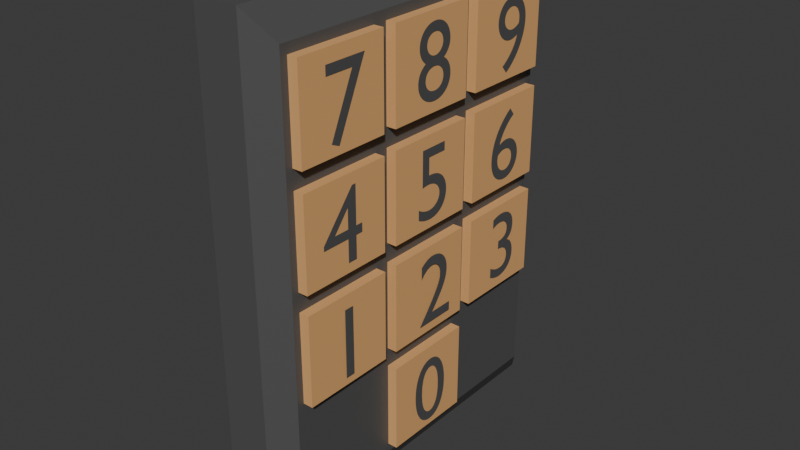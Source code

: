 # Source: code.blend  (saved by Blender 4.2.66; exported with 4.5.12 LTS)
import bpy
from mathutils import Matrix  # noqa: F401  (used for matrix-valued properties, if any)

bpy.ops.wm.read_factory_settings(use_empty=True)
scene = bpy.context.scene
scene.name = 'Scene'

# ---- collections
col_collection = bpy.data.collections.new('Collection'); scene.collection.children.link(col_collection)

# ---- materials (node trees are filled in below, after node groups)
mat_mat_riau = bpy.data.materials.new('Matériau')
mat_mat_riau_001 = bpy.data.materials.new('Matériau.001')

# ---- material node trees
mat_mat_riau.use_nodes = True; mat_mat_riau.node_tree.nodes.clear()
_N = mat_mat_riau.node_tree.nodes; _L = mat_mat_riau.node_tree.links
n0 = _N.new('ShaderNodeBsdfPrincipled'); n0.name = 'BSDF guidée'; n0.location = (10, 300)
n0.inputs[0].default_value = (0.08807, 0.08807, 0.08807, 1.0)
n1 = _N.new('ShaderNodeOutputMaterial'); n1.name = 'Sortie matériau'; n1.location = (300, 300)
_L.new(n0.outputs[0], n1.inputs[0])
n1.is_active_output = True
mat_mat_riau_001.use_nodes = True; mat_mat_riau_001.node_tree.nodes.clear()
_N = mat_mat_riau_001.node_tree.nodes; _L = mat_mat_riau_001.node_tree.links
n0 = _N.new('ShaderNodeBsdfPrincipled'); n0.name = 'BSDF guidée'; n0.location = (10, 300)
n0.inputs[0].default_value = (0.8009, 0.4302, 0.1684, 1.0)
n1 = _N.new('ShaderNodeOutputMaterial'); n1.name = 'Sortie matériau'; n1.location = (300, 300)
_L.new(n0.outputs[0], n1.inputs[0])
n1.is_active_output = True

# ---- world
world_world = bpy.data.worlds.new('World'); scene.world = world_world
world_world.use_nodes = True; world_world.node_tree.nodes.clear()
_N = world_world.node_tree.nodes; _L = world_world.node_tree.links
n0 = _N.new('ShaderNodeOutputWorld'); n0.name = 'World Output'; n0.location = (300, 300)
n1 = _N.new('ShaderNodeBackground'); n1.name = 'Background'; n1.location = (10, 300)
n1.inputs[0].default_value = (0.05088, 0.05088, 0.05088, 1.0)
_L.new(n1.outputs[0], n0.inputs[0])
n0.is_active_output = True
world_world.color = (0.05088, 0.05088, 0.05088)
world_world.sun_shadow_jitter_overblur = 0.0

# ---- meshes
me_cube_001 = bpy.data.meshes.new('Cube.001')
me_cube_001.from_pydata([(-1.0, -1.0, -1.0), (-1.0, -1.0, 1.0), (-1.0, 1.0, -1.0), (-1.0, 1.0, 1.0), (1.759, -0.8779, -0.8779), (1.759, -0.8779, 0.8779), (1.759, 0.8779, -0.8779), (1.759, 0.8779, 0.8779), (1.0, 1.0, 1.0), (1.0, 1.0, -1.0), (1.0, -1.0, -1.0), (1.0, -1.0, 1.0), (-1.0, -1.0, -0.5), (-1.0, -1.0, 0.0), (-1.0, -1.0, 0.5), (-1.0, 1.0, 0.5), (-1.0, 1.0, 0.0), (-1.0, 1.0, -0.5), (1.0, 1.0, 0.5), (1.0, 1.0, 0.0), (1.0, 1.0, -0.5), (1.0, -1.0, 0.5), (1.0, -1.0, 0.0), (1.0, -1.0, -0.5), (1.759, 0.8779, 0.439), (1.759, 0.8779, 0.0), (1.759, 0.8779, -0.439), (1.759, -0.8779, 0.439), (1.759, -0.8779, 0.0), (1.759, -0.8779, -0.439), (-1.0, 0.3333, -1.0), (-1.0, -0.3333, -1.0), (-1.0, -0.3333, 1.0), (-1.0, 0.3333, 1.0), (1.0, -0.3333, -1.0), (1.0, 0.3333, -1.0), (1.0, 0.3333, 1.0), (1.0, -0.3333, 1.0), (1.759, -0.2926, -0.8779), (1.759, 0.2926, -0.8779), (1.759, 0.2926, 0.8779), (1.759, -0.2926, 0.8779), (1.759, 0.2926, -0.439), (1.759, -0.2926, -0.439), (1.759, 0.2926, 0.0), (1.759, -0.2926, 0.0), (1.759, 0.2926, 0.439), (1.759, -0.2926, 0.439), (-1.0, -0.3333, -0.5), (-1.0, 0.3333, -0.5), (-1.0, -0.3333, 0.0), (-1.0, 0.3333, 0.0), (-1.0, -0.3333, 0.5), (-1.0, 0.3333, 0.5), (1.759, -0.3311, 0.4774), (1.759, -0.3311, 0.8395), (1.759, -0.8395, 0.8395), (1.759, -0.8395, 0.4774), (1.759, -0.3311, -0.4005), (1.759, -0.3311, -0.03847), (1.759, -0.8395, -0.03847), (1.759, -0.8395, -0.4005), (1.759, -0.3311, 0.03847), (1.759, -0.3311, 0.4005), (1.759, -0.8395, 0.4005), (1.759, -0.8395, 0.03847), (1.759, 0.8395, 0.03847), (1.759, 0.8395, 0.4005), (1.759, 0.3311, 0.4005), (1.759, 0.3311, 0.03847), (1.759, 0.2542, 0.03847), (1.759, 0.2542, 0.4005), (1.759, -0.2542, 0.4005), (1.759, -0.2542, 0.03847), (1.759, 0.8395, -0.4005), (1.759, 0.8395, -0.03847), (1.759, 0.3311, -0.03847), (1.759, 0.3311, -0.4005), (1.759, 0.2542, -0.4005), (1.759, 0.2542, -0.03847), (1.759, -0.2542, -0.03847), (1.759, -0.2542, -0.4005), (1.759, 0.2542, -0.8395), (1.759, 0.2542, -0.4774), (1.759, -0.2542, -0.4774), (1.759, -0.2542, -0.8395), (1.759, 0.8395, 0.4774), (1.759, 0.8395, 0.8395), (1.759, 0.3311, 0.8395), (1.759, 0.3311, 0.4774), (1.759, 0.2542, 0.4774), (1.759, 0.2542, 0.8395), (1.759, -0.2542, 0.8395), (1.759, -0.2542, 0.4774), (2.2, -0.3311, 0.8395), (2.2, -0.3311, 0.4774), (2.2, -0.8395, 0.4774), (2.2, -0.8395, 0.8395), (2.2, -0.3311, -0.03847), (2.2, -0.3311, -0.4005), (2.2, -0.8395, -0.4005), (2.2, -0.8395, -0.03847), (2.2, -0.3311, 0.4005), (2.2, -0.3311, 0.03847), (2.2, -0.8395, 0.03847), (2.2, -0.8395, 0.4005), (2.2, 0.8395, 0.4005), (2.2, 0.8395, 0.03847), (2.2, 0.3311, 0.03847), (2.2, 0.3311, 0.4005), (2.2, 0.2542, 0.4005), (2.2, 0.2542, 0.03847), (2.2, -0.2542, 0.03847), (2.2, -0.2542, 0.4005), (2.2, 0.8395, -0.03847), (2.2, 0.8395, -0.4005), (2.2, 0.3311, -0.4005), (2.2, 0.3311, -0.03847), (2.2, 0.2542, -0.03847), (2.2, 0.2542, -0.4005), (2.2, -0.2542, -0.4005), (2.2, -0.2542, -0.03847), (2.2, 0.2542, -0.4774), (2.2, 0.2542, -0.8395), (2.2, -0.2542, -0.8395), (2.2, -0.2542, -0.4774), (2.2, 0.8395, 0.8395), (2.2, 0.8395, 0.4774), (2.2, 0.3311, 0.4774), (2.2, 0.3311, 0.8395), (2.2, 0.2542, 0.8395), (2.2, 0.2542, 0.4774), (2.2, -0.2542, 0.4774), (2.2, -0.2542, 0.8395)], [], [(53, 33, 3, 15), (15, 3, 8, 18), (88, 89, 128, 129), (21, 11, 1, 14), (31, 34, 10, 0), (37, 32, 1, 11), (26, 6, 9, 20), (38, 4, 10, 34), (40, 7, 8, 36), (27, 5, 11, 21), (4, 29, 23, 10), (29, 28, 22, 23), (28, 27, 21, 22), (7, 24, 18, 8), (24, 25, 19, 18), (25, 26, 20, 19), (10, 23, 12, 0), (23, 22, 13, 12), (22, 21, 14, 13), (38, 43, 29, 4), (74, 75, 114, 115), (67, 68, 109, 106), (2, 17, 20, 9), (17, 16, 19, 20), (16, 15, 18, 19), (30, 49, 17, 2), (49, 51, 16, 17), (51, 53, 15, 16), (13, 14, 52, 50), (50, 52, 53, 51), (12, 13, 50, 48), (48, 50, 51, 49), (0, 12, 48, 31), (31, 48, 49, 30), (87, 88, 129, 126), (69, 66, 107, 108), (89, 86, 127, 128), (60, 61, 100, 101), (6, 26, 42, 39), (80, 81, 120, 121), (5, 41, 37, 11), (41, 40, 36, 37), (6, 39, 35, 9), (39, 38, 34, 35), (8, 3, 33, 36), (36, 33, 32, 37), (2, 9, 35, 30), (30, 35, 34, 31), (66, 67, 106, 107), (86, 87, 126, 127), (14, 1, 32, 52), (52, 32, 33, 53), (47, 41, 55, 54), (41, 5, 56, 55), (5, 27, 57, 56), (27, 47, 54, 57), (43, 45, 59, 58), (45, 28, 60, 59), (28, 29, 61, 60), (29, 43, 58, 61), (45, 47, 63, 62), (47, 27, 64, 63), (27, 28, 65, 64), (28, 45, 62, 65), (25, 24, 67, 66), (24, 46, 68, 67), (46, 44, 69, 68), (44, 25, 66, 69), (44, 46, 71, 70), (46, 47, 72, 71), (47, 45, 73, 72), (45, 44, 70, 73), (26, 25, 75, 74), (25, 44, 76, 75), (44, 42, 77, 76), (42, 26, 74, 77), (42, 44, 79, 78), (44, 45, 80, 79), (45, 43, 81, 80), (43, 42, 78, 81), (39, 42, 83, 82), (42, 43, 84, 83), (43, 38, 85, 84), (38, 39, 82, 85), (24, 7, 87, 86), (7, 40, 88, 87), (40, 46, 89, 88), (46, 24, 86, 89), (46, 40, 91, 90), (40, 41, 92, 91), (41, 47, 93, 92), (47, 46, 90, 93), (95, 94, 97, 96), (99, 98, 101, 100), (103, 102, 105, 104), (107, 106, 109, 108), (111, 110, 113, 112), (115, 114, 117, 116), (119, 118, 121, 120), (123, 122, 125, 124), (127, 126, 129, 128), (131, 130, 133, 132), (54, 55, 94, 95), (68, 69, 108, 109), (77, 74, 115, 116), (57, 54, 95, 96), (75, 76, 117, 114), (55, 56, 97, 94), (82, 83, 122, 123), (62, 63, 102, 103), (76, 77, 116, 117), (56, 57, 96, 97), (85, 82, 123, 124), (65, 62, 103, 104), (83, 84, 125, 122), (63, 64, 105, 102), (90, 91, 130, 131), (70, 71, 110, 111), (84, 85, 124, 125), (64, 65, 104, 105), (93, 90, 131, 132), (73, 70, 111, 112), (91, 92, 133, 130), (71, 72, 113, 110), (78, 79, 118, 119), (92, 93, 132, 133), (58, 59, 98, 99), (72, 73, 112, 113), (81, 78, 119, 120), (61, 58, 99, 100), (79, 80, 121, 118), (59, 60, 101, 98)])
me_cube_001.polygons.foreach_set('material_index', [0, 0, 1, 0, 0, 0, 0, 0, 0, 0, 0, 0, 0, 0, 0, 0, 0, 0, 0, 0, 1, 1, 0, 0, 0, 0, 0, 0, 0, 0, 0, 0, 0, 0, 1, 1, 1, 1, 0, 1, 0, 0, 0, 0, 0, 0, 0, 0, 1, 1, 0, 0, 0, 0, 0, 0, 0, 0, 0, 0, 0, 0, 0, 0, 0, 0, 0, 0, 0, 0, 0, 0, 0, 0, 0, 0, 0, 0, 0, 0, 0, 0, 0, 0, 0, 0, 0, 0, 0, 0, 0, 0, 1, 1, 1, 1, 1, 1, 1, 1, 1, 1, 1, 1, 1, 1, 1, 1, 1, 1, 1, 1, 1, 1, 1, 1, 1, 1, 1, 1, 1, 1, 1, 1, 1, 1, 1, 1, 1, 1, 1, 1])
_uv = me_cube_001.uv_layers.new(name='CarteUV')
_uv.uv.foreach_set('vector', [0.5625, 0.1667, 0.625, 0.1667, 0.625, 0.25, 0.5625, 0.25, 0.5625, 0.25, 0.625, 0.25, 0.625, 0.5, 0.5625, 0.5, 0.6049, 0.5836, 0.5597, 0.5836, 0.5597, 0.5836, 0.6049, 0.5836, 0.5625, 0.75, 0.625, 0.75, 0.625, 1.0, 0.5625, 1.0, 0.125, 0.6667, 0.375, 0.6667, 0.375, 0.75, 0.125, 0.75, 0.625, 0.6667, 0.875, 0.6667, 0.875, 0.75, 0.625, 0.75, 0.4451, 0.5153, 0.3903, 0.5153, 0.375, 0.5, 0.4375, 0.5, 0.3903, 0.6616, 0.3903, 0.7347, 0.375, 0.75, 0.375, 0.6667, 0.6097, 0.5884, 0.6097, 0.5153, 0.625, 0.5, 0.625, 0.5833, 0.5549, 0.7347, 0.6097, 0.7347, 0.625, 0.75, 0.5625, 0.75, 0.3903, 0.7347, 0.4451, 0.7347, 0.4375, 0.75, 0.375, 0.75, 0.4451, 0.7347, 0.5, 0.7347, 0.5, 0.75, 0.4375, 0.75, 0.5, 0.7347, 0.5549, 0.7347, 0.5625, 0.75, 0.5, 0.75, 0.6097, 0.5153, 0.5549, 0.5153, 0.5625, 0.5, 0.625, 0.5, 0.5549, 0.5153, 0.5, 0.5153, 0.5, 0.5, 0.5625, 0.5, 0.5, 0.5153, 0.4451, 0.5153, 0.4375, 0.5, 0.5, 0.5, 0.375, 0.75, 0.4375, 0.75, 0.4375, 1.0, 0.375, 1.0, 0.4375, 0.75, 0.5, 0.75, 0.5, 1.0, 0.4375, 1.0, 0.5, 0.75, 0.5625, 0.75, 0.5625, 1.0, 0.5, 1.0, 0.3903, 0.6616, 0.4451, 0.6616, 0.4451, 0.7347, 0.3903, 0.7347, 0.4499, 0.5201, 0.4952, 0.5201, 0.4952, 0.5201, 0.4499, 0.5201, 0.5501, 0.5201, 0.5501, 0.5836, 0.5501, 0.5836, 0.5501, 0.5201, 0.375, 0.25, 0.4375, 0.25, 0.4375, 0.5, 0.375, 0.5, 0.4375, 0.25, 0.5, 0.25, 0.5, 0.5, 0.4375, 0.5, 0.5, 0.25, 0.5625, 0.25, 0.5625, 0.5, 0.5, 0.5, 0.375, 0.1667, 0.4375, 0.1667, 0.4375, 0.25, 0.375, 0.25, 0.4375, 0.1667, 0.5, 0.1667, 0.5, 0.25, 0.4375, 0.25, 0.5, 0.1667, 0.5625, 0.1667, 0.5625, 0.25, 0.5, 0.25, 0.5, 0.0, 0.5625, 0.0, 0.5625, 0.08333, 0.5, 0.08333, 0.5, 0.08333, 0.5625, 0.08333, 0.5625, 0.1667, 0.5, 0.1667, 0.4375, 0.0, 0.5, 0.0, 0.5, 0.08333, 0.4375, 0.08333, 0.4375, 0.08333, 0.5, 0.08333, 0.5, 0.1667, 0.4375, 0.1667, 0.375, 0.0, 0.4375, 0.0, 0.4375, 0.08333, 0.375, 0.08333, 0.375, 0.08333, 0.4375, 0.08333, 0.4375, 0.1667, 0.375, 0.1667, 0.6049, 0.5201, 0.6049, 0.5836, 0.6049, 0.5836, 0.6049, 0.5201, 0.5048, 0.5836, 0.5048, 0.5201, 0.5048, 0.5201, 0.5048, 0.5836, 0.5597, 0.5836, 0.5597, 0.5201, 0.5597, 0.5201, 0.5597, 0.5836, 0.4952, 0.7299, 0.4499, 0.7299, 0.4499, 0.7299, 0.4952, 0.7299, 0.3903, 0.5153, 0.4451, 0.5153, 0.4451, 0.5884, 0.3903, 0.5884, 0.4952, 0.6568, 0.4499, 0.6568, 0.4499, 0.6568, 0.4952, 0.6568, 0.6097, 0.7347, 0.6097, 0.6616, 0.625, 0.6667, 0.625, 0.75, 0.6097, 0.6616, 0.6097, 0.5884, 0.625, 0.5833, 0.625, 0.6667, 0.3903, 0.5153, 0.3903, 0.5884, 0.375, 0.5833, 0.375, 0.5, 0.3903, 0.5884, 0.3903, 0.6616, 0.375, 0.6667, 0.375, 0.5833, 0.625, 0.5, 0.875, 0.5, 0.875, 0.5833, 0.625, 0.5833, 0.625, 0.5833, 0.875, 0.5833, 0.875, 0.6667, 0.625, 0.6667, 0.125, 0.5, 0.375, 0.5, 0.375, 0.5833, 0.125, 0.5833, 0.125, 0.5833, 0.375, 0.5833, 0.375, 0.6667, 0.125, 0.6667, 0.5048, 0.5201, 0.5501, 0.5201, 0.5501, 0.5201, 0.5048, 0.5201, 0.5597, 0.5201, 0.6049, 0.5201, 0.6049, 0.5201, 0.5597, 0.5201, 0.5625, 0.0, 0.625, 0.0, 0.625, 0.08333, 0.5625, 0.08333, 0.5625, 0.08333, 0.625, 0.08333, 0.625, 0.1667, 0.5625, 0.1667, 0.5549, 0.6616, 0.6097, 0.6616, 0.6049, 0.6664, 0.5597, 0.6664, 0.6097, 0.6616, 0.6097, 0.7347, 0.6049, 0.7299, 0.6049, 0.6664, 0.6097, 0.7347, 0.5549, 0.7347, 0.5597, 0.7299, 0.6049, 0.7299, 0.5549, 0.7347, 0.5549, 0.6616, 0.5597, 0.6664, 0.5597, 0.7299, 0.4451, 0.6616, 0.5, 0.6616, 0.4952, 0.6664, 0.4499, 0.6664, 0.5, 0.6616, 0.5, 0.7347, 0.4952, 0.7299, 0.4952, 0.6664, 0.5, 0.7347, 0.4451, 0.7347, 0.4499, 0.7299, 0.4952, 0.7299, 0.4451, 0.7347, 0.4451, 0.6616, 0.4499, 0.6664, 0.4499, 0.7299, 0.5, 0.6616, 0.5549, 0.6616, 0.5501, 0.6664, 0.5048, 0.6664, 0.5549, 0.6616, 0.5549, 0.7347, 0.5501, 0.7299, 0.5501, 0.6664, 0.5549, 0.7347, 0.5, 0.7347, 0.5048, 0.7299, 0.5501, 0.7299, 0.5, 0.7347, 0.5, 0.6616, 0.5048, 0.6664, 0.5048, 0.7299, 0.5, 0.5153, 0.5549, 0.5153, 0.5501, 0.5201, 0.5048, 0.5201, 0.5549, 0.5153, 0.5549, 0.5884, 0.5501, 0.5836, 0.5501, 0.5201, 0.5549, 0.5884, 0.5, 0.5884, 0.5048, 0.5836, 0.5501, 0.5836, 0.5, 0.5884, 0.5, 0.5153, 0.5048, 0.5201, 0.5048, 0.5836, 0.5, 0.5884, 0.5549, 0.5884, 0.5501, 0.5932, 0.5048, 0.5932, 0.5549, 0.5884, 0.5549, 0.6616, 0.5501, 0.6568, 0.5501, 0.5932, 0.5549, 0.6616, 0.5, 0.6616, 0.5048, 0.6568, 0.5501, 0.6568, 0.5, 0.6616, 0.5, 0.5884, 0.5048, 0.5932, 0.5048, 0.6568, 0.4451, 0.5153, 0.5, 0.5153, 0.4952, 0.5201, 0.4499, 0.5201, 0.5, 0.5153, 0.5, 0.5884, 0.4952, 0.5836, 0.4952, 0.5201, 0.5, 0.5884, 0.4451, 0.5884, 0.4499, 0.5836, 0.4952, 0.5836, 0.4451, 0.5884, 0.4451, 0.5153, 0.4499, 0.5201, 0.4499, 0.5836, 0.4451, 0.5884, 0.5, 0.5884, 0.4952, 0.5932, 0.4499, 0.5932, 0.5, 0.5884, 0.5, 0.6616, 0.4952, 0.6568, 0.4952, 0.5932, 0.5, 0.6616, 0.4451, 0.6616, 0.4499, 0.6568, 0.4952, 0.6568, 0.4451, 0.6616, 0.4451, 0.5884, 0.4499, 0.5932, 0.4499, 0.6568, 0.3903, 0.5884, 0.4451, 0.5884, 0.4403, 0.5932, 0.3951, 0.5932, 0.4451, 0.5884, 0.4451, 0.6616, 0.4403, 0.6568, 0.4403, 0.5932, 0.4451, 0.6616, 0.3903, 0.6616, 0.3951, 0.6568, 0.4403, 0.6568, 0.3903, 0.6616, 0.3903, 0.5884, 0.3951, 0.5932, 0.3951, 0.6568, 0.5549, 0.5153, 0.6097, 0.5153, 0.6049, 0.5201, 0.5597, 0.5201, 0.6097, 0.5153, 0.6097, 0.5884, 0.6049, 0.5836, 0.6049, 0.5201, 0.6097, 0.5884, 0.5549, 0.5884, 0.5597, 0.5836, 0.6049, 0.5836, 0.5549, 0.5884, 0.5549, 0.5153, 0.5597, 0.5201, 0.5597, 0.5836, 0.5549, 0.5884, 0.6097, 0.5884, 0.6049, 0.5932, 0.5597, 0.5932, 0.6097, 0.5884, 0.6097, 0.6616, 0.6049, 0.6568, 0.6049, 0.5932, 0.6097, 0.6616, 0.5549, 0.6616, 0.5597, 0.6568, 0.6049, 0.6568, 0.5549, 0.6616, 0.5549, 0.5884, 0.5597, 0.5932, 0.5597, 0.6568, 0.5597, 0.6664, 0.6049, 0.6664, 0.6049, 0.7299, 0.5597, 0.7299, 0.4499, 0.6664, 0.4952, 0.6664, 0.4952, 0.7299, 0.4499, 0.7299, 0.5048, 0.6664, 0.5501, 0.6664, 0.5501, 0.7299, 0.5048, 0.7299, 0.5048, 0.5201, 0.5501, 0.5201, 0.5501, 0.5836, 0.5048, 0.5836, 0.5048, 0.5932, 0.5501, 0.5932, 0.5501, 0.6568, 0.5048, 0.6568, 0.4499, 0.5201, 0.4952, 0.5201, 0.4952, 0.5836, 0.4499, 0.5836, 0.4499, 0.5932, 0.4952, 0.5932, 0.4952, 0.6568, 0.4499, 0.6568, 0.3951, 0.5932, 0.4403, 0.5932, 0.4403, 0.6568, 0.3951, 0.6568, 0.5597, 0.5201, 0.6049, 0.5201, 0.6049, 0.5836, 0.5597, 0.5836, 0.5597, 0.5932, 0.6049, 0.5932, 0.6049, 0.6568, 0.5597, 0.6568, 0.5597, 0.6664, 0.6049, 0.6664, 0.6049, 0.6664, 0.5597, 0.6664, 0.5501, 0.5836, 0.5048, 0.5836, 0.5048, 0.5836, 0.5501, 0.5836, 0.4499, 0.5836, 0.4499, 0.5201, 0.4499, 0.5201, 0.4499, 0.5836, 0.5597, 0.7299, 0.5597, 0.6664, 0.5597, 0.6664, 0.5597, 0.7299, 0.4952, 0.5201, 0.4952, 0.5836, 0.4952, 0.5836, 0.4952, 0.5201, 0.6049, 0.6664, 0.6049, 0.7299, 0.6049, 0.7299, 0.6049, 0.6664, 0.3951, 0.5932, 0.4403, 0.5932, 0.4403, 0.5932, 0.3951, 0.5932, 0.5048, 0.6664, 0.5501, 0.6664, 0.5501, 0.6664, 0.5048, 0.6664, 0.4952, 0.5836, 0.4499, 0.5836, 0.4499, 0.5836, 0.4952, 0.5836, 0.6049, 0.7299, 0.5597, 0.7299, 0.5597, 0.7299, 0.6049, 0.7299, 0.3951, 0.6568, 0.3951, 0.5932, 0.3951, 0.5932, 0.3951, 0.6568, 0.5048, 0.7299, 0.5048, 0.6664, 0.5048, 0.6664, 0.5048, 0.7299, 0.4403, 0.5932, 0.4403, 0.6568, 0.4403, 0.6568, 0.4403, 0.5932, 0.5501, 0.6664, 0.5501, 0.7299, 0.5501, 0.7299, 0.5501, 0.6664, 0.5597, 0.5932, 0.6049, 0.5932, 0.6049, 0.5932, 0.5597, 0.5932, 0.5048, 0.5932, 0.5501, 0.5932, 0.5501, 0.5932, 0.5048, 0.5932, 0.4403, 0.6568, 0.3951, 0.6568, 0.3951, 0.6568, 0.4403, 0.6568, 0.5501, 0.7299, 0.5048, 0.7299, 0.5048, 0.7299, 0.5501, 0.7299, 0.5597, 0.6568, 0.5597, 0.5932, 0.5597, 0.5932, 0.5597, 0.6568, 0.5048, 0.6568, 0.5048, 0.5932, 0.5048, 0.5932, 0.5048, 0.6568, 0.6049, 0.5932, 0.6049, 0.6568, 0.6049, 0.6568, 0.6049, 0.5932, 0.5501, 0.5932, 0.5501, 0.6568, 0.5501, 0.6568, 0.5501, 0.5932, 0.4499, 0.5932, 0.4952, 0.5932, 0.4952, 0.5932, 0.4499, 0.5932, 0.6049, 0.6568, 0.5597, 0.6568, 0.5597, 0.6568, 0.6049, 0.6568, 0.4499, 0.6664, 0.4952, 0.6664, 0.4952, 0.6664, 0.4499, 0.6664, 0.5501, 0.6568, 0.5048, 0.6568, 0.5048, 0.6568, 0.5501, 0.6568, 0.4499, 0.6568, 0.4499, 0.5932, 0.4499, 0.5932, 0.4499, 0.6568, 0.4499, 0.7299, 0.4499, 0.6664, 0.4499, 0.6664, 0.4499, 0.7299, 0.4952, 0.5932, 0.4952, 0.6568, 0.4952, 0.6568, 0.4952, 0.5932, 0.4952, 0.6664, 0.4952, 0.7299, 0.4952, 0.7299, 0.4952, 0.6664])
me_cube_001.materials.append(mat_mat_riau)
me_cube_001.materials.append(mat_mat_riau_001)
me_cube_001.update()

# ---- curves / text
txt_texte = bpy.data.curves.new('Texte', 'FONT')
txt_texte.dimensions = '2D'
txt_texte.body = '1'
txt_texte.materials.append(mat_mat_riau)
txt_texte_001 = bpy.data.curves.new('Texte.001', 'FONT')
txt_texte_001.dimensions = '2D'
txt_texte_001.body = '2'
txt_texte_001.materials.append(mat_mat_riau)
txt_texte_003 = bpy.data.curves.new('Texte.003', 'FONT')
txt_texte_003.dimensions = '2D'
txt_texte_003.body = '4'
txt_texte_003.materials.append(mat_mat_riau)
txt_texte_004 = bpy.data.curves.new('Texte.004', 'FONT')
txt_texte_004.dimensions = '2D'
txt_texte_004.body = '5'
txt_texte_004.materials.append(mat_mat_riau)
txt_texte_005 = bpy.data.curves.new('Texte.005', 'FONT')
txt_texte_005.dimensions = '2D'
txt_texte_005.body = '6'
txt_texte_005.materials.append(mat_mat_riau)
txt_texte_006 = bpy.data.curves.new('Texte.006', 'FONT')
txt_texte_006.dimensions = '2D'
txt_texte_006.body = '7'
txt_texte_006.materials.append(mat_mat_riau)
txt_texte_007 = bpy.data.curves.new('Texte.007', 'FONT')
txt_texte_007.dimensions = '2D'
txt_texte_007.body = '8'
txt_texte_007.materials.append(mat_mat_riau)
txt_texte_008 = bpy.data.curves.new('Texte.008', 'FONT')
txt_texte_008.dimensions = '2D'
txt_texte_008.body = '9'
txt_texte_008.materials.append(mat_mat_riau)
txt_texte_009 = bpy.data.curves.new('Texte.009', 'FONT')
txt_texte_009.dimensions = '2D'
txt_texte_009.body = '0'
txt_texte_009.materials.append(mat_mat_riau)
txt_texte_010 = bpy.data.curves.new('Texte.010', 'FONT')
txt_texte_010.dimensions = '2D'
txt_texte_010.body = '3'
txt_texte_010.materials.append(mat_mat_riau)

# ---- objects
ob_cube = bpy.data.objects.new('Cube', me_cube_001)
ob_texte = bpy.data.objects.new('Texte', txt_texte)
ob_texte_001 = bpy.data.objects.new('Texte.001', txt_texte_001)
ob_texte_003 = bpy.data.objects.new('Texte.003', txt_texte_003)
ob_texte_004 = bpy.data.objects.new('Texte.004', txt_texte_004)
ob_texte_005 = bpy.data.objects.new('Texte.005', txt_texte_005)
ob_texte_006 = bpy.data.objects.new('Texte.006', txt_texte_006)
ob_texte_007 = bpy.data.objects.new('Texte.007', txt_texte_007)
ob_texte_008 = bpy.data.objects.new('Texte.008', txt_texte_008)
ob_texte_009 = bpy.data.objects.new('Texte.009', txt_texte_009)
ob_texte_010 = bpy.data.objects.new('Texte.010', txt_texte_010)

# ---- transforms, parenting, visibility, modifiers, constraints
ob_cube.location = (0.0, 0.0, 0.0)
ob_cube.scale = (0.2259, 1.876, 2.479)
ob_texte.location = (0.5095, -1.357, -0.9092)
ob_texte.rotation_euler = (1.571, -0.0, 1.571)
ob_texte_001.location = (0.5135, -0.185, -0.8876)
ob_texte_001.rotation_euler = (1.571, -0.0, 1.571)
ob_texte_003.location = (0.4997, -1.382, 0.189)
ob_texte_003.rotation_euler = (1.571, -0.0, 1.571)
ob_texte_004.location = (0.4997, -0.2204, 0.189)
ob_texte_004.rotation_euler = (1.571, -0.0, 1.571)
ob_texte_005.location = (0.4997, 0.866, 0.185)
ob_texte_005.rotation_euler = (1.571, -0.0, 1.571)
ob_texte_006.location = (0.4997, -1.338, 1.268)
ob_texte_006.rotation_euler = (1.571, -0.0, 1.571)
ob_texte_007.location = (0.4997, -0.2244, 1.295)
ob_texte_007.rotation_euler = (1.571, -0.0, 1.571)
ob_texte_008.location = (0.4997, 0.8975, 1.26)
ob_texte_008.rotation_euler = (1.571, -0.0, 1.571)
ob_texte_009.location = (0.4997, -0.2244, -2.012)
ob_texte_009.rotation_euler = (1.571, -0.0, 1.571)
ob_texte_010.location = (0.4997, 0.903, -0.8857)
ob_texte_010.rotation_euler = (1.571, -0.0, 1.571)

# ---- collection membership
col_collection.objects.link(ob_cube)
col_collection.objects.link(ob_texte)
col_collection.objects.link(ob_texte_001)
col_collection.objects.link(ob_texte_003)
col_collection.objects.link(ob_texte_004)
col_collection.objects.link(ob_texte_005)
col_collection.objects.link(ob_texte_006)
col_collection.objects.link(ob_texte_007)
col_collection.objects.link(ob_texte_008)
col_collection.objects.link(ob_texte_009)
col_collection.objects.link(ob_texte_010)

# ---- scene / render settings (as saved in the file)
scene.frame_start = 1; scene.frame_end = 250; scene.frame_set(1)
scene.render.engine = 'BLENDER_EEVEE_NEXT'
bpy.context.view_layer.update()

# ---- added for rendering (the .blend has no active camera and no usable light): camera, sun
cam_auto = bpy.data.cameras.new('AutoCamera')
cam_auto.lens = 50.0
cam_auto.sensor_width = 36.0
cam_auto.clip_end = 1000.0
ob_auto_camera = bpy.data.objects.new('AutoCamera', cam_auto)
scene.collection.objects.link(ob_auto_camera)
ob_auto_camera.location = (5.93708, -6.95191, 4.6346)
ob_auto_camera.rotation_euler = (1.09748, -7.21219e-08, 0.694738)
scene.camera = ob_auto_camera
light_auto_sun = bpy.data.lights.new('AutoSun', 'SUN')
light_auto_sun.energy = 3.0
light_auto_sun.angle = 0.0523599
ob_auto_sun = bpy.data.objects.new('AutoSun', light_auto_sun)
scene.collection.objects.link(ob_auto_sun)
ob_auto_sun.rotation_euler = (0.872665, 0.174533, 0.523599)
bpy.context.view_layer.update()
